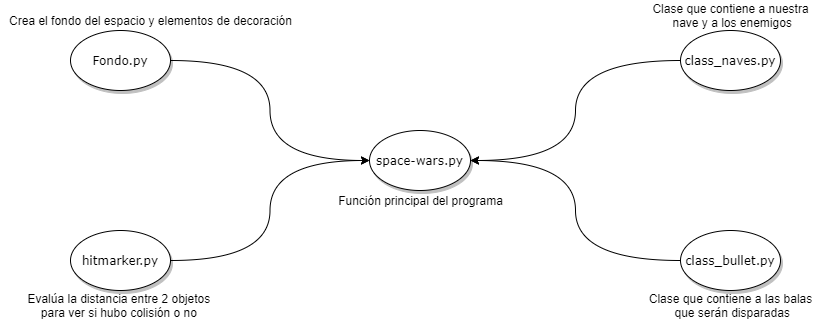

The diagram above was exported from draw.io. Its source (the exported page's mxGraphModel, read from the mxfile embedded in the PNG):
<mxGraphModel dx="868" dy="450" grid="1" gridSize="10" guides="1" tooltips="1" connect="1" arrows="1" fold="1" page="1" pageScale="1" pageWidth="827" pageHeight="1169" math="0" shadow="0">
  <root>
    <mxCell id="0" />
    <mxCell id="1" parent="0" />
    <mxCell id="G64vWX6ffikcWgo7IJj--14" style="edgeStyle=orthogonalEdgeStyle;curved=1;rounded=0;orthogonalLoop=1;jettySize=auto;html=1;exitX=1;exitY=0.5;exitDx=0;exitDy=0;entryX=0;entryY=0.5;entryDx=0;entryDy=0;" edge="1" parent="1" source="G64vWX6ffikcWgo7IJj--15" target="G64vWX6ffikcWgo7IJj--21">
      <mxGeometry relative="1" as="geometry" />
    </mxCell>
    <mxCell id="G64vWX6ffikcWgo7IJj--15" value="hitmarker.py" style="ellipse;whiteSpace=wrap;html=1;rounded=0;shadow=1;comic=0;labelBackgroundColor=none;strokeWidth=1;fontFamily=Verdana;fontSize=12;align=center;" vertex="1" parent="1">
      <mxGeometry x="70" y="470" width="100" height="60" as="geometry" />
    </mxCell>
    <mxCell id="G64vWX6ffikcWgo7IJj--16" style="edgeStyle=orthogonalEdgeStyle;curved=1;rounded=0;orthogonalLoop=1;jettySize=auto;html=1;exitX=1;exitY=0.5;exitDx=0;exitDy=0;entryX=0;entryY=0.5;entryDx=0;entryDy=0;" edge="1" parent="1" source="G64vWX6ffikcWgo7IJj--17" target="G64vWX6ffikcWgo7IJj--21">
      <mxGeometry relative="1" as="geometry" />
    </mxCell>
    <mxCell id="G64vWX6ffikcWgo7IJj--17" value="Fondo.py" style="ellipse;whiteSpace=wrap;html=1;rounded=0;shadow=1;comic=0;labelBackgroundColor=none;strokeWidth=1;fontFamily=Verdana;fontSize=12;align=center;" vertex="1" parent="1">
      <mxGeometry x="70" y="270" width="100" height="60" as="geometry" />
    </mxCell>
    <mxCell id="G64vWX6ffikcWgo7IJj--21" value="space-wars.py" style="ellipse;whiteSpace=wrap;html=1;rounded=0;shadow=1;comic=0;labelBackgroundColor=none;strokeWidth=1;fontFamily=Verdana;fontSize=12;align=center;" vertex="1" parent="1">
      <mxGeometry x="369" y="370" width="101" height="60" as="geometry" />
    </mxCell>
    <mxCell id="G64vWX6ffikcWgo7IJj--38" style="edgeStyle=orthogonalEdgeStyle;curved=1;rounded=0;orthogonalLoop=1;jettySize=auto;html=1;exitX=0;exitY=0.5;exitDx=0;exitDy=0;entryX=1;entryY=0.5;entryDx=0;entryDy=0;" edge="1" parent="1" source="G64vWX6ffikcWgo7IJj--34" target="G64vWX6ffikcWgo7IJj--21">
      <mxGeometry relative="1" as="geometry" />
    </mxCell>
    <mxCell id="G64vWX6ffikcWgo7IJj--34" value="class_naves.py" style="ellipse;whiteSpace=wrap;html=1;rounded=0;shadow=1;comic=0;labelBackgroundColor=none;strokeWidth=1;fontFamily=Verdana;fontSize=12;align=center;" vertex="1" parent="1">
      <mxGeometry x="680" y="270" width="100" height="60" as="geometry" />
    </mxCell>
    <mxCell id="G64vWX6ffikcWgo7IJj--36" style="edgeStyle=orthogonalEdgeStyle;curved=1;rounded=0;orthogonalLoop=1;jettySize=auto;html=1;exitX=0;exitY=0.5;exitDx=0;exitDy=0;entryX=1;entryY=0.5;entryDx=0;entryDy=0;" edge="1" parent="1" source="G64vWX6ffikcWgo7IJj--35" target="G64vWX6ffikcWgo7IJj--21">
      <mxGeometry relative="1" as="geometry" />
    </mxCell>
    <mxCell id="G64vWX6ffikcWgo7IJj--35" value="class_bullet.py" style="ellipse;whiteSpace=wrap;html=1;rounded=0;shadow=1;comic=0;labelBackgroundColor=none;strokeWidth=1;fontFamily=Verdana;fontSize=12;align=center;" vertex="1" parent="1">
      <mxGeometry x="680" y="470" width="100" height="60" as="geometry" />
    </mxCell>
    <mxCell id="G64vWX6ffikcWgo7IJj--39" value="Crea el fondo del espacio y elementos de decoración" style="text;html=1;align=center;verticalAlign=middle;resizable=0;points=[];autosize=1;" vertex="1" parent="1">
      <mxGeometry y="250" width="300" height="20" as="geometry" />
    </mxCell>
    <mxCell id="G64vWX6ffikcWgo7IJj--40" value="Evalúa la distancia entre 2 objetos &lt;br&gt;para ver si hubo colisión o no&amp;nbsp;" style="text;html=1;align=center;verticalAlign=middle;resizable=0;points=[];autosize=1;" vertex="1" parent="1">
      <mxGeometry x="20" y="530" width="200" height="30" as="geometry" />
    </mxCell>
    <mxCell id="G64vWX6ffikcWgo7IJj--41" value="Clase que contiene a nuestra&lt;br&gt;&amp;nbsp;nave y a los enemigos" style="text;html=1;align=center;verticalAlign=middle;resizable=0;points=[];autosize=1;" vertex="1" parent="1">
      <mxGeometry x="645" y="240" width="170" height="30" as="geometry" />
    </mxCell>
    <mxCell id="G64vWX6ffikcWgo7IJj--42" value="Clase que contiene a las balas&lt;br&gt;&amp;nbsp;que serán disparadas" style="text;html=1;align=center;verticalAlign=middle;resizable=0;points=[];autosize=1;" vertex="1" parent="1">
      <mxGeometry x="640" y="530" width="180" height="30" as="geometry" />
    </mxCell>
    <mxCell id="G64vWX6ffikcWgo7IJj--45" value="Función principal del programa" style="text;html=1;align=center;verticalAlign=middle;resizable=0;points=[];autosize=1;" vertex="1" parent="1">
      <mxGeometry x="329.5" y="430" width="180" height="20" as="geometry" />
    </mxCell>
  </root>
</mxGraphModel>